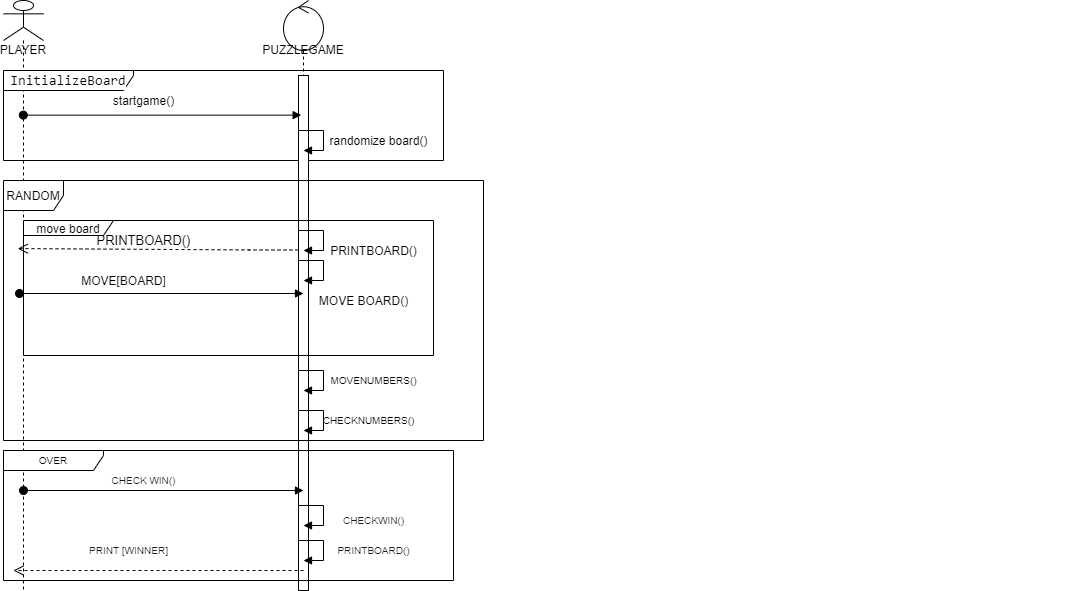

The diagram above was exported from draw.io. Its source (the exported page's mxGraphModel, read from the mxfile embedded in the PNG):
<mxGraphModel dx="1422" dy="762" grid="1" gridSize="10" guides="1" tooltips="1" connect="1" arrows="1" fold="1" page="1" pageScale="1" pageWidth="850" pageHeight="1100" math="0" shadow="0">
  <root>
    <mxCell id="0" />
    <mxCell id="1" parent="0" />
    <mxCell id="bi9DzbKzOqQm2rpbiU3n-92" value="PLAYER" style="shape=umlLifeline;participant=umlActor;perimeter=lifelinePerimeter;whiteSpace=wrap;html=1;container=1;collapsible=0;recursiveResize=0;verticalAlign=top;spacingTop=36;outlineConnect=0;size=40;" parent="1" vertex="1">
      <mxGeometry x="80" y="210" width="40" height="590" as="geometry" />
    </mxCell>
    <mxCell id="bi9DzbKzOqQm2rpbiU3n-94" value="PUZZLEGAME" style="shape=umlLifeline;participant=umlControl;perimeter=lifelinePerimeter;whiteSpace=wrap;html=1;container=1;collapsible=0;recursiveResize=0;verticalAlign=top;spacingTop=36;outlineConnect=0;size=50;" parent="1" vertex="1">
      <mxGeometry x="360" y="210" width="40" height="500" as="geometry" />
    </mxCell>
    <mxCell id="bi9DzbKzOqQm2rpbiU3n-95" value="&lt;div style=&quot;background-color: rgb(255 , 255 , 254) ; font-family: &amp;#34;consolas&amp;#34; , &amp;#34;courier new&amp;#34; , monospace ; font-size: 14px ; line-height: 19px&quot;&gt;InitializeBoard&lt;/div&gt;" style="shape=umlFrame;whiteSpace=wrap;html=1;width=130;height=20;" parent="1" vertex="1">
      <mxGeometry x="80" y="280" width="440" height="90" as="geometry" />
    </mxCell>
    <mxCell id="bi9DzbKzOqQm2rpbiU3n-96" value="" style="html=1;points=[];perimeter=orthogonalPerimeter;" parent="1" vertex="1">
      <mxGeometry x="375" y="285" width="10" height="515" as="geometry" />
    </mxCell>
    <mxCell id="bi9DzbKzOqQm2rpbiU3n-97" value="self call" style="edgeStyle=orthogonalEdgeStyle;html=1;align=left;spacingLeft=2;endArrow=block;rounded=0;entryX=1;entryY=0;fontColor=#FFFFFF;" parent="1" edge="1">
      <mxGeometry x="0.3846" y="763" relative="1" as="geometry">
        <mxPoint x="375" y="340" as="sourcePoint" />
        <Array as="points">
          <mxPoint x="400" y="340" />
        </Array>
        <mxPoint x="380" y="360" as="targetPoint" />
        <mxPoint x="710" y="-483" as="offset" />
      </mxGeometry>
    </mxCell>
    <mxCell id="bi9DzbKzOqQm2rpbiU3n-98" value="randomize board()" style="text;html=1;align=center;verticalAlign=middle;resizable=0;points=[];autosize=1;" parent="1" vertex="1">
      <mxGeometry x="400" y="340" width="110" height="20" as="geometry" />
    </mxCell>
    <mxCell id="bi9DzbKzOqQm2rpbiU3n-99" value="&lt;font color=&quot;#000000&quot;&gt;RANDOM&lt;/font&gt;" style="shape=umlFrame;whiteSpace=wrap;html=1;fontColor=#FFFFFF;" parent="1" vertex="1">
      <mxGeometry x="80" y="390" width="480" height="260" as="geometry" />
    </mxCell>
    <mxCell id="bi9DzbKzOqQm2rpbiU3n-100" value="&lt;font color=&quot;#000000&quot;&gt;move board&lt;/font&gt;" style="shape=umlFrame;whiteSpace=wrap;html=1;fontColor=#FFFFFF;width=90;height=15;" parent="1" vertex="1">
      <mxGeometry x="100" y="430" width="410" height="135" as="geometry" />
    </mxCell>
    <mxCell id="bi9DzbKzOqQm2rpbiU3n-101" value="&lt;font color=&quot;#000000&quot;&gt;startgame()&lt;/font&gt;" style="text;html=1;align=center;verticalAlign=middle;resizable=0;points=[];autosize=1;fontColor=#FFFFFF;" parent="1" vertex="1">
      <mxGeometry x="180" y="300" width="80" height="20" as="geometry" />
    </mxCell>
    <mxCell id="bi9DzbKzOqQm2rpbiU3n-102" value="dispatch" style="html=1;verticalAlign=bottom;startArrow=oval;startFill=1;endArrow=block;startSize=8;entryX=0.267;entryY=0.077;entryDx=0;entryDy=0;entryPerimeter=0;fontColor=#FFFFFF;exitX=0.045;exitY=0.496;exitDx=0;exitDy=0;exitPerimeter=0;" parent="1" source="bi9DzbKzOqQm2rpbiU3n-95" target="bi9DzbKzOqQm2rpbiU3n-96" edge="1">
      <mxGeometry x="1" y="533" width="60" relative="1" as="geometry">
        <mxPoint x="100" y="330" as="sourcePoint" />
        <mxPoint x="377" y="327" as="targetPoint" />
        <mxPoint x="539" y="516" as="offset" />
      </mxGeometry>
    </mxCell>
    <mxCell id="bi9DzbKzOqQm2rpbiU3n-103" value="self call" style="edgeStyle=orthogonalEdgeStyle;html=1;align=left;spacingLeft=2;endArrow=block;rounded=0;entryX=1;entryY=0;fontSize=9;fontColor=#FFFFFF;" parent="1" edge="1">
      <mxGeometry relative="1" as="geometry">
        <mxPoint x="375" y="440" as="sourcePoint" />
        <Array as="points">
          <mxPoint x="400" y="440" />
        </Array>
        <mxPoint x="380" y="460" as="targetPoint" />
      </mxGeometry>
    </mxCell>
    <mxCell id="bi9DzbKzOqQm2rpbiU3n-104" value="&lt;font color=&quot;#000000&quot; style=&quot;font-size: 12px&quot;&gt;PRINTBOARD()&lt;/font&gt;" style="text;html=1;align=center;verticalAlign=middle;resizable=0;points=[];autosize=1;fontSize=9;fontColor=#FFFFFF;" parent="1" vertex="1">
      <mxGeometry x="400" y="450" width="100" height="20" as="geometry" />
    </mxCell>
    <mxCell id="bi9DzbKzOqQm2rpbiU3n-105" value="return" style="html=1;verticalAlign=bottom;endArrow=open;dashed=1;endSize=8;fontSize=9;fontColor=#FFFFFF;entryX=-0.014;entryY=0.208;entryDx=0;entryDy=0;entryPerimeter=0;" parent="1" target="bi9DzbKzOqQm2rpbiU3n-100" edge="1">
      <mxGeometry relative="1" as="geometry">
        <mxPoint x="375" y="459.5" as="sourcePoint" />
        <mxPoint x="295" y="459.5" as="targetPoint" />
        <Array as="points">
          <mxPoint x="335" y="459.5" />
        </Array>
      </mxGeometry>
    </mxCell>
    <mxCell id="bi9DzbKzOqQm2rpbiU3n-106" value="&lt;font color=&quot;#000000&quot;&gt;&lt;span style=&quot;font-size: 13px&quot;&gt;PRINTBOARD()&lt;/span&gt;&lt;/font&gt;" style="text;html=1;align=center;verticalAlign=middle;resizable=0;points=[];autosize=1;fontSize=9;fontColor=#FFFFFF;" parent="1" vertex="1">
      <mxGeometry x="165" y="440" width="110" height="20" as="geometry" />
    </mxCell>
    <mxCell id="bi9DzbKzOqQm2rpbiU3n-107" value="self call" style="edgeStyle=orthogonalEdgeStyle;html=1;align=left;spacingLeft=2;endArrow=block;rounded=0;entryX=1;entryY=0;fontSize=9;fontColor=#FFFFFF;" parent="1" edge="1">
      <mxGeometry relative="1" as="geometry">
        <mxPoint x="375" y="470" as="sourcePoint" />
        <Array as="points">
          <mxPoint x="400" y="470" />
        </Array>
        <mxPoint x="380" y="490" as="targetPoint" />
      </mxGeometry>
    </mxCell>
    <mxCell id="bi9DzbKzOqQm2rpbiU3n-108" value="&lt;font color=&quot;#000000&quot; style=&quot;font-size: 12px;&quot;&gt;MOVE BOARD()&lt;/font&gt;" style="text;html=1;align=center;verticalAlign=middle;resizable=0;points=[];autosize=1;fontSize=12;fontColor=#FFFFFF;" parent="1" vertex="1">
      <mxGeometry x="385" y="500" width="110" height="20" as="geometry" />
    </mxCell>
    <mxCell id="bi9DzbKzOqQm2rpbiU3n-109" value="dispatch" style="html=1;verticalAlign=bottom;startArrow=oval;startFill=1;endArrow=block;startSize=8;fontSize=12;fontColor=#FFFFFF;" parent="1" edge="1">
      <mxGeometry width="60" relative="1" as="geometry">
        <mxPoint x="96" y="503" as="sourcePoint" />
        <mxPoint x="380" y="503" as="targetPoint" />
      </mxGeometry>
    </mxCell>
    <mxCell id="bi9DzbKzOqQm2rpbiU3n-110" value="&lt;font color=&quot;#000000&quot;&gt;MOVE[BOARD]&lt;/font&gt;" style="text;html=1;align=center;verticalAlign=middle;resizable=0;points=[];autosize=1;fontSize=12;fontColor=#FFFFFF;" parent="1" vertex="1">
      <mxGeometry x="150" y="480" width="100" height="20" as="geometry" />
    </mxCell>
    <mxCell id="bi9DzbKzOqQm2rpbiU3n-113" value="self call" style="edgeStyle=orthogonalEdgeStyle;html=1;align=left;spacingLeft=2;endArrow=block;rounded=0;entryX=1;entryY=0;fontSize=10;fontColor=#FFFFFF;" parent="1" edge="1">
      <mxGeometry relative="1" as="geometry">
        <mxPoint x="375" y="580" as="sourcePoint" />
        <Array as="points">
          <mxPoint x="400" y="580" />
        </Array>
        <mxPoint x="380" y="600" as="targetPoint" />
      </mxGeometry>
    </mxCell>
    <mxCell id="bi9DzbKzOqQm2rpbiU3n-114" value="self call" style="edgeStyle=orthogonalEdgeStyle;html=1;align=left;spacingLeft=2;endArrow=block;rounded=0;entryX=1;entryY=0;fontSize=10;fontColor=#FFFFFF;" parent="1" edge="1">
      <mxGeometry relative="1" as="geometry">
        <mxPoint x="375" y="620" as="sourcePoint" />
        <Array as="points">
          <mxPoint x="400" y="620" />
        </Array>
        <mxPoint x="380" y="640" as="targetPoint" />
      </mxGeometry>
    </mxCell>
    <mxCell id="bi9DzbKzOqQm2rpbiU3n-115" value="&lt;font color=&quot;#000000&quot;&gt;MOVENUMBERS()&lt;/font&gt;" style="text;html=1;align=center;verticalAlign=middle;resizable=0;points=[];autosize=1;fontSize=10;fontColor=#FFFFFF;" parent="1" vertex="1">
      <mxGeometry x="400" y="580" width="100" height="20" as="geometry" />
    </mxCell>
    <mxCell id="bi9DzbKzOqQm2rpbiU3n-116" value="&lt;font color=&quot;#000000&quot;&gt;CHECKNUMBERS()&lt;/font&gt;" style="text;html=1;align=center;verticalAlign=middle;resizable=0;points=[];autosize=1;fontSize=10;fontColor=#FFFFFF;" parent="1" vertex="1">
      <mxGeometry x="390" y="620" width="110" height="20" as="geometry" />
    </mxCell>
    <mxCell id="bi9DzbKzOqQm2rpbiU3n-117" value="&lt;font color=&quot;#000000&quot;&gt;OVER&lt;/font&gt;" style="shape=umlFrame;whiteSpace=wrap;html=1;fontSize=10;fontColor=#FFFFFF;width=100;height=20;" parent="1" vertex="1">
      <mxGeometry x="80" y="660" width="450" height="130" as="geometry" />
    </mxCell>
    <mxCell id="bi9DzbKzOqQm2rpbiU3n-118" value="dispatch" style="html=1;verticalAlign=bottom;startArrow=oval;startFill=1;endArrow=block;startSize=8;fontSize=10;fontColor=#FFFFFF;" parent="1" edge="1">
      <mxGeometry x="1" y="700" width="60" relative="1" as="geometry">
        <mxPoint x="100" y="700" as="sourcePoint" />
        <mxPoint x="380" y="700" as="targetPoint" />
        <mxPoint x="690" y="580" as="offset" />
      </mxGeometry>
    </mxCell>
    <mxCell id="bi9DzbKzOqQm2rpbiU3n-119" value="CHECK WIN()" style="text;html=1;align=center;verticalAlign=middle;resizable=0;points=[];autosize=1;fontSize=10;fontColor=#1A1A1A;" parent="1" vertex="1">
      <mxGeometry x="180" y="680" width="80" height="20" as="geometry" />
    </mxCell>
    <mxCell id="bi9DzbKzOqQm2rpbiU3n-120" value="self call" style="edgeStyle=orthogonalEdgeStyle;html=1;align=left;spacingLeft=2;endArrow=block;rounded=0;entryX=1;entryY=0;fontSize=10;fontColor=#FFFFFF;" parent="1" edge="1">
      <mxGeometry x="0.3846" y="-400" relative="1" as="geometry">
        <mxPoint x="375" y="715" as="sourcePoint" />
        <Array as="points">
          <mxPoint x="400" y="715" />
        </Array>
        <mxPoint x="380" y="735" as="targetPoint" />
        <mxPoint x="400" y="400" as="offset" />
      </mxGeometry>
    </mxCell>
    <mxCell id="bi9DzbKzOqQm2rpbiU3n-121" value="CHECKWIN()" style="text;html=1;align=center;verticalAlign=middle;resizable=0;points=[];autosize=1;fontSize=10;fontColor=#1A1A1A;" parent="1" vertex="1">
      <mxGeometry x="410" y="720" width="80" height="20" as="geometry" />
    </mxCell>
    <mxCell id="bi9DzbKzOqQm2rpbiU3n-122" value="self call" style="edgeStyle=orthogonalEdgeStyle;html=1;align=left;spacingLeft=2;endArrow=block;rounded=0;entryX=1;entryY=0;fontSize=10;fontColor=#FFFFFF;" parent="1" edge="1">
      <mxGeometry x="0.3846" y="430" relative="1" as="geometry">
        <mxPoint x="375" y="750" as="sourcePoint" />
        <Array as="points">
          <mxPoint x="400" y="750" />
        </Array>
        <mxPoint x="380" y="770" as="targetPoint" />
        <mxPoint x="430" y="-420" as="offset" />
      </mxGeometry>
    </mxCell>
    <mxCell id="bi9DzbKzOqQm2rpbiU3n-123" value="PRINTBOARD()" style="text;html=1;align=center;verticalAlign=middle;resizable=0;points=[];autosize=1;fontSize=10;fontColor=#1A1A1A;" parent="1" vertex="1">
      <mxGeometry x="405" y="750" width="90" height="20" as="geometry" />
    </mxCell>
    <mxCell id="bi9DzbKzOqQm2rpbiU3n-124" value="return" style="html=1;verticalAlign=bottom;endArrow=open;dashed=1;endSize=8;fontSize=10;entryX=0.022;entryY=0.923;entryDx=0;entryDy=0;entryPerimeter=0;fontColor=#FFFFFF;" parent="1" target="bi9DzbKzOqQm2rpbiU3n-117" edge="1">
      <mxGeometry x="-1" y="460" relative="1" as="geometry">
        <mxPoint x="380" y="780" as="sourcePoint" />
        <mxPoint x="300" y="780" as="targetPoint" />
        <mxPoint x="460" y="-440" as="offset" />
      </mxGeometry>
    </mxCell>
    <mxCell id="bi9DzbKzOqQm2rpbiU3n-125" value="PRINT [WINNER]" style="text;html=1;align=center;verticalAlign=middle;resizable=0;points=[];autosize=1;fontSize=10;fontColor=#1A1A1A;" parent="1" vertex="1">
      <mxGeometry x="160" y="750" width="90" height="20" as="geometry" />
    </mxCell>
  </root>
</mxGraphModel>